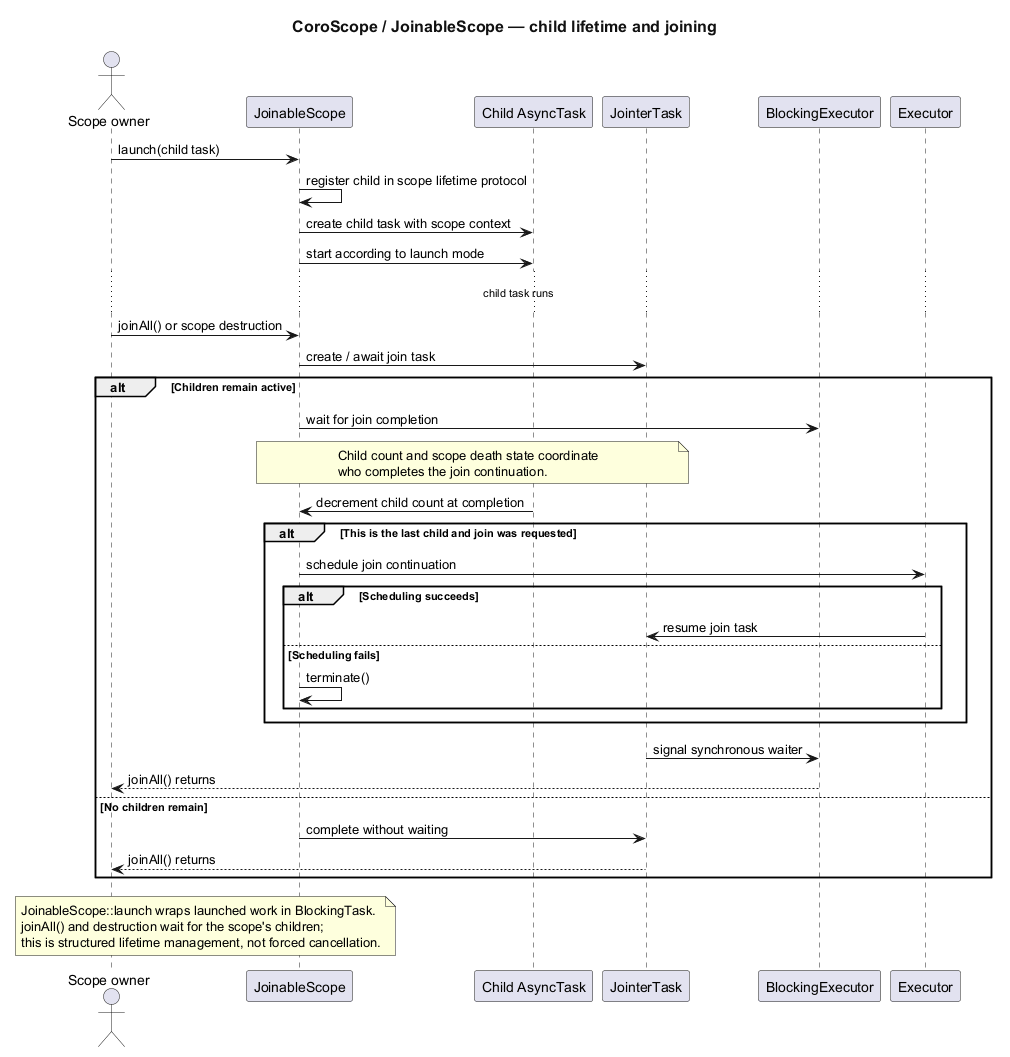

The diagram above was rendered by PlantUML. Its source (embedded in the PNG):
@startuml
title CoroScope / JoinableScope — child lifetime and joining
<style>
document {
  BackgroundColor #FFFFFF
  BoxPadding 10
  ParticipantPadding 10
}
title {
  FontSize 16
  FontColor #111111
}
</style>

actor "Scope owner" as Owner
participant "JoinableScope" as Scope
participant "Child AsyncTask" as Child
participant "JointerTask" as Joiner
participant "BlockingExecutor" as BlockingExecutor
participant "Executor" as Executor

Owner -> Scope : launch(child task)
Scope -> Scope : register child in scope lifetime protocol
Scope -> Child : create child task with scope context
Scope -> Child : start according to launch mode

... child task runs ...

Owner -> Scope : joinAll() or scope destruction
Scope -> Joiner : create / await join task
alt Children remain active
  Scope -> BlockingExecutor : wait for join completion
  note over Scope,Joiner
    Child count and scope death state coordinate
    who completes the join continuation.
  end note
  Child -> Scope : decrement child count at completion
  alt This is the last child and join was requested
    Scope -> Executor : schedule join continuation
    alt Scheduling succeeds
      Executor -> Joiner : resume join task
    else Scheduling fails
      Scope -> Scope : terminate()
    end
  end
  Joiner -> BlockingExecutor : signal synchronous waiter
  BlockingExecutor --> Owner : joinAll() returns
else No children remain
  Scope -> Joiner : complete without waiting
  Joiner --> Owner : joinAll() returns
end

note over Owner,Scope
  JoinableScope::launch wraps launched work in BlockingTask.
  joinAll() and destruction wait for the scope's children;
  this is structured lifetime management, not forced cancellation.
end note
@enduml